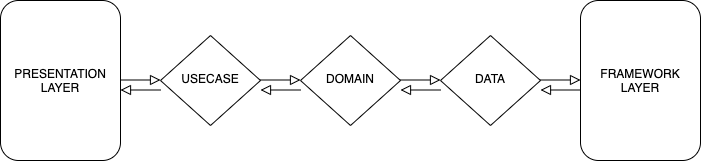

The diagram above was exported from draw.io. Its source (the exported page's mxGraphModel, read from the mxfile embedded in the PNG):
<mxGraphModel dx="786" dy="455" grid="1" gridSize="10" guides="1" tooltips="1" connect="1" arrows="1" fold="1" page="1" pageScale="1" pageWidth="827" pageHeight="1169" math="0" shadow="0">
  <root>
    <mxCell id="WIyWlLk6GJQsqaUBKTNV-0" />
    <mxCell id="WIyWlLk6GJQsqaUBKTNV-1" parent="WIyWlLk6GJQsqaUBKTNV-0" />
    <mxCell id="WIyWlLk6GJQsqaUBKTNV-3" value="PRESENTATION LAYER" style="rounded=1;whiteSpace=wrap;html=1;fontSize=12;glass=0;strokeWidth=1;shadow=0;" parent="WIyWlLk6GJQsqaUBKTNV-1" vertex="1">
      <mxGeometry x="40" y="120" width="120" height="160" as="geometry" />
    </mxCell>
    <mxCell id="WIyWlLk6GJQsqaUBKTNV-6" value="USECASE" style="rhombus;whiteSpace=wrap;html=1;shadow=0;fontFamily=Helvetica;fontSize=12;align=center;strokeWidth=1;spacing=6;spacingTop=-4;" parent="WIyWlLk6GJQsqaUBKTNV-1" vertex="1">
      <mxGeometry x="200" y="155" width="100" height="90" as="geometry" />
    </mxCell>
    <mxCell id="j1ZLkqe1ZYkRQeo6IV31-0" value="DOMAIN" style="rhombus;whiteSpace=wrap;html=1;shadow=0;fontFamily=Helvetica;fontSize=12;align=center;strokeWidth=1;spacing=6;spacingTop=-4;" vertex="1" parent="WIyWlLk6GJQsqaUBKTNV-1">
      <mxGeometry x="340" y="155" width="100" height="90" as="geometry" />
    </mxCell>
    <mxCell id="j1ZLkqe1ZYkRQeo6IV31-13" value="DATA" style="rhombus;whiteSpace=wrap;html=1;shadow=0;fontFamily=Helvetica;fontSize=12;align=center;strokeWidth=1;spacing=6;spacingTop=-4;" vertex="1" parent="WIyWlLk6GJQsqaUBKTNV-1">
      <mxGeometry x="480" y="155" width="100" height="90" as="geometry" />
    </mxCell>
    <mxCell id="j1ZLkqe1ZYkRQeo6IV31-15" value="FRAMEWORK LAYER" style="rounded=1;whiteSpace=wrap;html=1;fontSize=12;glass=0;strokeWidth=1;shadow=0;" vertex="1" parent="WIyWlLk6GJQsqaUBKTNV-1">
      <mxGeometry x="620" y="120" width="120" height="160" as="geometry" />
    </mxCell>
    <mxCell id="j1ZLkqe1ZYkRQeo6IV31-17" value="" style="rounded=0;html=1;jettySize=auto;orthogonalLoop=1;fontSize=11;endArrow=block;endFill=0;endSize=8;strokeWidth=1;shadow=0;labelBackgroundColor=none;edgeStyle=orthogonalEdgeStyle;" edge="1" parent="WIyWlLk6GJQsqaUBKTNV-1">
      <mxGeometry relative="1" as="geometry">
        <mxPoint x="160" y="199.5" as="sourcePoint" />
        <mxPoint x="200" y="199.5" as="targetPoint" />
        <Array as="points" />
      </mxGeometry>
    </mxCell>
    <mxCell id="j1ZLkqe1ZYkRQeo6IV31-18" value="" style="rounded=0;html=1;jettySize=auto;orthogonalLoop=1;fontSize=11;endArrow=block;endFill=0;endSize=8;strokeWidth=1;shadow=0;labelBackgroundColor=none;edgeStyle=orthogonalEdgeStyle;" edge="1" parent="WIyWlLk6GJQsqaUBKTNV-1">
      <mxGeometry relative="1" as="geometry">
        <mxPoint x="300" y="199.5" as="sourcePoint" />
        <mxPoint x="340" y="199.5" as="targetPoint" />
        <Array as="points" />
      </mxGeometry>
    </mxCell>
    <mxCell id="j1ZLkqe1ZYkRQeo6IV31-20" value="" style="rounded=0;html=1;jettySize=auto;orthogonalLoop=1;fontSize=11;endArrow=block;endFill=0;endSize=8;strokeWidth=1;shadow=0;labelBackgroundColor=none;edgeStyle=orthogonalEdgeStyle;" edge="1" parent="WIyWlLk6GJQsqaUBKTNV-1">
      <mxGeometry relative="1" as="geometry">
        <mxPoint x="440" y="199.5" as="sourcePoint" />
        <mxPoint x="480" y="199.5" as="targetPoint" />
        <Array as="points" />
      </mxGeometry>
    </mxCell>
    <mxCell id="j1ZLkqe1ZYkRQeo6IV31-21" value="" style="rounded=0;html=1;jettySize=auto;orthogonalLoop=1;fontSize=11;endArrow=block;endFill=0;endSize=8;strokeWidth=1;shadow=0;labelBackgroundColor=none;edgeStyle=orthogonalEdgeStyle;" edge="1" parent="WIyWlLk6GJQsqaUBKTNV-1">
      <mxGeometry relative="1" as="geometry">
        <mxPoint x="580" y="199.5" as="sourcePoint" />
        <mxPoint x="620" y="199.5" as="targetPoint" />
        <Array as="points" />
      </mxGeometry>
    </mxCell>
    <mxCell id="j1ZLkqe1ZYkRQeo6IV31-24" value="" style="rounded=0;html=1;jettySize=auto;orthogonalLoop=1;fontSize=11;endArrow=block;endFill=0;endSize=8;strokeWidth=1;shadow=0;labelBackgroundColor=none;edgeStyle=orthogonalEdgeStyle;" edge="1" parent="WIyWlLk6GJQsqaUBKTNV-1">
      <mxGeometry relative="1" as="geometry">
        <mxPoint x="200" y="209.5" as="sourcePoint" />
        <mxPoint x="160" y="209.5" as="targetPoint" />
        <Array as="points" />
      </mxGeometry>
    </mxCell>
    <mxCell id="j1ZLkqe1ZYkRQeo6IV31-25" value="" style="rounded=0;html=1;jettySize=auto;orthogonalLoop=1;fontSize=11;endArrow=block;endFill=0;endSize=8;strokeWidth=1;shadow=0;labelBackgroundColor=none;edgeStyle=orthogonalEdgeStyle;" edge="1" parent="WIyWlLk6GJQsqaUBKTNV-1">
      <mxGeometry relative="1" as="geometry">
        <mxPoint x="340" y="209.5" as="sourcePoint" />
        <mxPoint x="300" y="209.5" as="targetPoint" />
        <Array as="points" />
      </mxGeometry>
    </mxCell>
    <mxCell id="j1ZLkqe1ZYkRQeo6IV31-26" value="" style="rounded=0;html=1;jettySize=auto;orthogonalLoop=1;fontSize=11;endArrow=block;endFill=0;endSize=8;strokeWidth=1;shadow=0;labelBackgroundColor=none;edgeStyle=orthogonalEdgeStyle;" edge="1" parent="WIyWlLk6GJQsqaUBKTNV-1">
      <mxGeometry relative="1" as="geometry">
        <mxPoint x="480" y="209.5" as="sourcePoint" />
        <mxPoint x="440" y="209.5" as="targetPoint" />
        <Array as="points" />
      </mxGeometry>
    </mxCell>
    <mxCell id="j1ZLkqe1ZYkRQeo6IV31-27" value="" style="rounded=0;html=1;jettySize=auto;orthogonalLoop=1;fontSize=11;endArrow=block;endFill=0;endSize=8;strokeWidth=1;shadow=0;labelBackgroundColor=none;edgeStyle=orthogonalEdgeStyle;" edge="1" parent="WIyWlLk6GJQsqaUBKTNV-1">
      <mxGeometry relative="1" as="geometry">
        <mxPoint x="620" y="209.5" as="sourcePoint" />
        <mxPoint x="580" y="209.5" as="targetPoint" />
        <Array as="points" />
      </mxGeometry>
    </mxCell>
  </root>
</mxGraphModel>